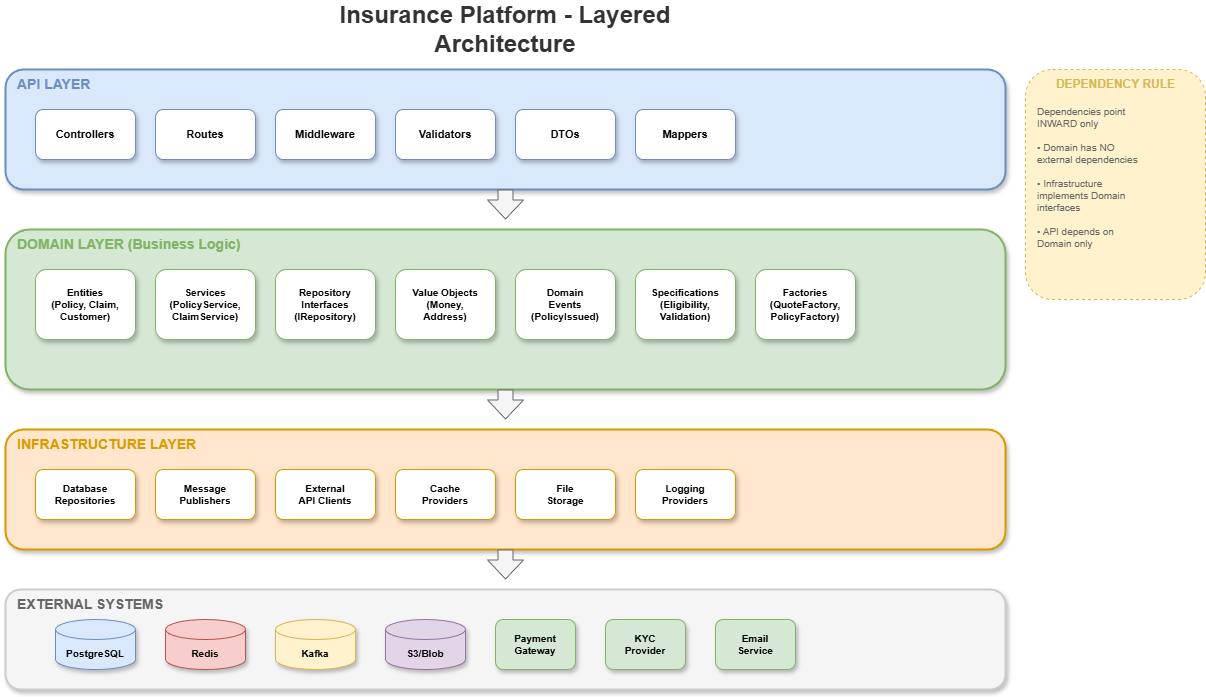

The diagram above was exported from draw.io. Its source (the exported page's mxGraphModel, read from the mxfile embedded in the PNG):
<mxGraphModel dx="1426" dy="635" grid="1" gridSize="10" guides="1" tooltips="1" connect="1" arrows="1" fold="1" page="1" pageScale="1" pageWidth="1400" pageHeight="900" math="0" shadow="1">
  <root>
    <mxCell id="0" />
    <mxCell id="1" parent="0" />
    <mxCell id="title" value="Insurance Platform - Layered Architecture" style="text;html=1;strokeColor=none;fillColor=none;align=center;verticalAlign=middle;whiteSpace=wrap;rounded=0;fontSize=24;fontStyle=1;fontColor=#333333;" parent="1" vertex="1">
      <mxGeometry x="400" y="20" width="400" height="40" as="geometry" />
    </mxCell>
    <mxCell id="api-layer" value="" style="rounded=1;whiteSpace=wrap;html=1;fillColor=#dae8fc;strokeColor=#6c8ebf;strokeWidth=2;shadow=1;" parent="1" vertex="1">
      <mxGeometry x="100" y="80" width="1000" height="120" as="geometry" />
    </mxCell>
    <mxCell id="api-label" value="API LAYER" style="text;html=1;strokeColor=none;fillColor=none;align=left;verticalAlign=middle;fontSize=14;fontStyle=1;fontColor=#6c8ebf;" parent="1" vertex="1">
      <mxGeometry x="110" y="85" width="150" height="20" as="geometry" />
    </mxCell>
    <mxCell id="controllers" value="Controllers" style="rounded=1;whiteSpace=wrap;html=1;fillColor=#FFFFFF;strokeColor=#6c8ebf;fontSize=11;fontStyle=1;shadow=1;" parent="1" vertex="1">
      <mxGeometry x="130" y="120" width="100" height="50" as="geometry" />
    </mxCell>
    <mxCell id="routes" value="Routes" style="rounded=1;whiteSpace=wrap;html=1;fillColor=#FFFFFF;strokeColor=#6c8ebf;fontSize=11;fontStyle=1;shadow=1;" parent="1" vertex="1">
      <mxGeometry x="250" y="120" width="100" height="50" as="geometry" />
    </mxCell>
    <mxCell id="middleware" value="Middleware" style="rounded=1;whiteSpace=wrap;html=1;fillColor=#FFFFFF;strokeColor=#6c8ebf;fontSize=11;fontStyle=1;shadow=1;" parent="1" vertex="1">
      <mxGeometry x="370" y="120" width="100" height="50" as="geometry" />
    </mxCell>
    <mxCell id="validators" value="Validators" style="rounded=1;whiteSpace=wrap;html=1;fillColor=#FFFFFF;strokeColor=#6c8ebf;fontSize=11;fontStyle=1;shadow=1;" parent="1" vertex="1">
      <mxGeometry x="490" y="120" width="100" height="50" as="geometry" />
    </mxCell>
    <mxCell id="dto" value="DTOs" style="rounded=1;whiteSpace=wrap;html=1;fillColor=#FFFFFF;strokeColor=#6c8ebf;fontSize=11;fontStyle=1;shadow=1;" parent="1" vertex="1">
      <mxGeometry x="610" y="120" width="100" height="50" as="geometry" />
    </mxCell>
    <mxCell id="mappers" value="Mappers" style="rounded=1;whiteSpace=wrap;html=1;fillColor=#FFFFFF;strokeColor=#6c8ebf;fontSize=11;fontStyle=1;shadow=1;" parent="1" vertex="1">
      <mxGeometry x="730" y="120" width="100" height="50" as="geometry" />
    </mxCell>
    <mxCell id="arrow1" value="" style="shape=flexArrow;endArrow=classic;html=1;strokeColor=#666666;fillColor=#f5f5f5;endWidth=20;endSize=6;width=15;" parent="1" edge="1">
      <mxGeometry relative="1" as="geometry">
        <mxPoint x="600" y="200" as="sourcePoint" />
        <mxPoint x="600" y="230" as="targetPoint" />
      </mxGeometry>
    </mxCell>
    <mxCell id="domain-layer" value="" style="rounded=1;whiteSpace=wrap;html=1;fillColor=#d5e8d4;strokeColor=#82b366;strokeWidth=2;shadow=1;" parent="1" vertex="1">
      <mxGeometry x="100" y="240" width="1000" height="160" as="geometry" />
    </mxCell>
    <mxCell id="domain-label" value="DOMAIN LAYER (Business Logic)" style="text;html=1;strokeColor=none;fillColor=none;align=left;verticalAlign=middle;fontSize=14;fontStyle=1;fontColor=#82b366;" parent="1" vertex="1">
      <mxGeometry x="110" y="245" width="250" height="20" as="geometry" />
    </mxCell>
    <mxCell id="entities" value="Entities&#10;(Policy, Claim,&#10;Customer)" style="rounded=1;whiteSpace=wrap;html=1;fillColor=#FFFFFF;strokeColor=#82b366;fontSize=10;fontStyle=1;shadow=1;" parent="1" vertex="1">
      <mxGeometry x="130" y="280" width="100" height="70" as="geometry" />
    </mxCell>
    <mxCell id="services" value="Services&#10;(PolicyService,&#10;ClaimService)" style="rounded=1;whiteSpace=wrap;html=1;fillColor=#FFFFFF;strokeColor=#82b366;fontSize=10;fontStyle=1;shadow=1;" parent="1" vertex="1">
      <mxGeometry x="250" y="280" width="100" height="70" as="geometry" />
    </mxCell>
    <mxCell id="repos" value="Repository&#10;Interfaces&#10;(IRepository)" style="rounded=1;whiteSpace=wrap;html=1;fillColor=#FFFFFF;strokeColor=#82b366;fontSize=10;fontStyle=1;shadow=1;" parent="1" vertex="1">
      <mxGeometry x="370" y="280" width="100" height="70" as="geometry" />
    </mxCell>
    <mxCell id="valueobjects" value="Value Objects&#10;(Money,&#10;Address)" style="rounded=1;whiteSpace=wrap;html=1;fillColor=#FFFFFF;strokeColor=#82b366;fontSize=10;fontStyle=1;shadow=1;" parent="1" vertex="1">
      <mxGeometry x="490" y="280" width="100" height="70" as="geometry" />
    </mxCell>
    <mxCell id="events" value="Domain&#10;Events&#10;(PolicyIssued)" style="rounded=1;whiteSpace=wrap;html=1;fillColor=#FFFFFF;strokeColor=#82b366;fontSize=10;fontStyle=1;shadow=1;" parent="1" vertex="1">
      <mxGeometry x="610" y="280" width="100" height="70" as="geometry" />
    </mxCell>
    <mxCell id="specs" value="Specifications&#10;(Eligibility,&#10;Validation)" style="rounded=1;whiteSpace=wrap;html=1;fillColor=#FFFFFF;strokeColor=#82b366;fontSize=10;fontStyle=1;shadow=1;" parent="1" vertex="1">
      <mxGeometry x="730" y="280" width="100" height="70" as="geometry" />
    </mxCell>
    <mxCell id="factories" value="Factories&#10;(QuoteFactory,&#10;PolicyFactory)" style="rounded=1;whiteSpace=wrap;html=1;fillColor=#FFFFFF;strokeColor=#82b366;fontSize=10;fontStyle=1;shadow=1;" parent="1" vertex="1">
      <mxGeometry x="850" y="280" width="100" height="70" as="geometry" />
    </mxCell>
    <mxCell id="arrow2" value="" style="shape=flexArrow;endArrow=classic;html=1;strokeColor=#666666;fillColor=#f5f5f5;endWidth=20;endSize=6;width=15;" parent="1" edge="1">
      <mxGeometry relative="1" as="geometry">
        <mxPoint x="600" y="400" as="sourcePoint" />
        <mxPoint x="600" y="430" as="targetPoint" />
      </mxGeometry>
    </mxCell>
    <mxCell id="infra-layer" value="" style="rounded=1;whiteSpace=wrap;html=1;fillColor=#ffe6cc;strokeColor=#d79b00;strokeWidth=2;shadow=1;" parent="1" vertex="1">
      <mxGeometry x="100" y="440" width="1000" height="120" as="geometry" />
    </mxCell>
    <mxCell id="infra-label" value="INFRASTRUCTURE LAYER" style="text;html=1;strokeColor=none;fillColor=none;align=left;verticalAlign=middle;fontSize=14;fontStyle=1;fontColor=#d79b00;" parent="1" vertex="1">
      <mxGeometry x="110" y="445" width="200" height="20" as="geometry" />
    </mxCell>
    <mxCell id="db-impl" value="Database&#10;Repositories" style="rounded=1;whiteSpace=wrap;html=1;fillColor=#FFFFFF;strokeColor=#d79b00;fontSize=10;fontStyle=1;shadow=1;" parent="1" vertex="1">
      <mxGeometry x="130" y="480" width="100" height="50" as="geometry" />
    </mxCell>
    <mxCell id="messaging" value="Message&#10;Publishers" style="rounded=1;whiteSpace=wrap;html=1;fillColor=#FFFFFF;strokeColor=#d79b00;fontSize=10;fontStyle=1;shadow=1;" parent="1" vertex="1">
      <mxGeometry x="250" y="480" width="100" height="50" as="geometry" />
    </mxCell>
    <mxCell id="external" value="External&#10;API Clients" style="rounded=1;whiteSpace=wrap;html=1;fillColor=#FFFFFF;strokeColor=#d79b00;fontSize=10;fontStyle=1;shadow=1;" parent="1" vertex="1">
      <mxGeometry x="370" y="480" width="100" height="50" as="geometry" />
    </mxCell>
    <mxCell id="cache" value="Cache&#10;Providers" style="rounded=1;whiteSpace=wrap;html=1;fillColor=#FFFFFF;strokeColor=#d79b00;fontSize=10;fontStyle=1;shadow=1;" parent="1" vertex="1">
      <mxGeometry x="490" y="480" width="100" height="50" as="geometry" />
    </mxCell>
    <mxCell id="storage" value="File&#10;Storage" style="rounded=1;whiteSpace=wrap;html=1;fillColor=#FFFFFF;strokeColor=#d79b00;fontSize=10;fontStyle=1;shadow=1;" parent="1" vertex="1">
      <mxGeometry x="610" y="480" width="100" height="50" as="geometry" />
    </mxCell>
    <mxCell id="logging" value="Logging&#10;Providers" style="rounded=1;whiteSpace=wrap;html=1;fillColor=#FFFFFF;strokeColor=#d79b00;fontSize=10;fontStyle=1;shadow=1;" parent="1" vertex="1">
      <mxGeometry x="730" y="480" width="100" height="50" as="geometry" />
    </mxCell>
    <mxCell id="arrow3" value="" style="shape=flexArrow;endArrow=classic;html=1;strokeColor=#666666;fillColor=#f5f5f5;endWidth=20;endSize=6;width=15;" parent="1" edge="1">
      <mxGeometry relative="1" as="geometry">
        <mxPoint x="600" y="560" as="sourcePoint" />
        <mxPoint x="600" y="590" as="targetPoint" />
      </mxGeometry>
    </mxCell>
    <mxCell id="ext-layer" value="" style="rounded=1;whiteSpace=wrap;html=1;fillColor=#f5f5f5;strokeColor=#CCCCCC;strokeWidth=2;shadow=1;" parent="1" vertex="1">
      <mxGeometry x="100" y="600" width="1000" height="100" as="geometry" />
    </mxCell>
    <mxCell id="ext-label" value="EXTERNAL SYSTEMS" style="text;html=1;strokeColor=none;fillColor=none;align=left;verticalAlign=middle;fontSize=14;fontStyle=1;fontColor=#666666;" parent="1" vertex="1">
      <mxGeometry x="110" y="605" width="200" height="20" as="geometry" />
    </mxCell>
    <mxCell id="postgres" value="PostgreSQL" style="shape=cylinder3;whiteSpace=wrap;html=1;boundedLbl=1;backgroundOutline=1;size=10;fillColor=#dae8fc;strokeColor=#6c8ebf;fontSize=10;fontStyle=1;shadow=1;" parent="1" vertex="1">
      <mxGeometry x="150" y="630" width="80" height="50" as="geometry" />
    </mxCell>
    <mxCell id="redis" value="Redis" style="shape=cylinder3;whiteSpace=wrap;html=1;boundedLbl=1;backgroundOutline=1;size=10;fillColor=#f8cecc;strokeColor=#b85450;fontSize=10;fontStyle=1;shadow=1;" parent="1" vertex="1">
      <mxGeometry x="260" y="630" width="80" height="50" as="geometry" />
    </mxCell>
    <mxCell id="kafka" value="Kafka" style="shape=cylinder3;whiteSpace=wrap;html=1;boundedLbl=1;backgroundOutline=1;size=10;fillColor=#fff2cc;strokeColor=#d6b656;fontSize=10;fontStyle=1;shadow=1;" parent="1" vertex="1">
      <mxGeometry x="370" y="630" width="80" height="50" as="geometry" />
    </mxCell>
    <mxCell id="s3" value="S3/Blob" style="shape=cylinder3;whiteSpace=wrap;html=1;boundedLbl=1;backgroundOutline=1;size=10;fillColor=#e1d5e7;strokeColor=#9673a6;fontSize=10;fontStyle=1;shadow=1;" parent="1" vertex="1">
      <mxGeometry x="480" y="630" width="80" height="50" as="geometry" />
    </mxCell>
    <mxCell id="payment" value="Payment&#10;Gateway" style="rounded=1;whiteSpace=wrap;html=1;fillColor=#d5e8d4;strokeColor=#82b366;fontSize=10;fontStyle=1;shadow=1;" parent="1" vertex="1">
      <mxGeometry x="590" y="630" width="80" height="50" as="geometry" />
    </mxCell>
    <mxCell id="kyc" value="KYC&#10;Provider" style="rounded=1;whiteSpace=wrap;html=1;fillColor=#d5e8d4;strokeColor=#82b366;fontSize=10;fontStyle=1;shadow=1;" parent="1" vertex="1">
      <mxGeometry x="700" y="630" width="80" height="50" as="geometry" />
    </mxCell>
    <mxCell id="email" value="Email&#10;Service" style="rounded=1;whiteSpace=wrap;html=1;fillColor=#d5e8d4;strokeColor=#82b366;fontSize=10;fontStyle=1;shadow=1;" parent="1" vertex="1">
      <mxGeometry x="810" y="630" width="80" height="50" as="geometry" />
    </mxCell>
    <mxCell id="rule-box" value="" style="rounded=1;whiteSpace=wrap;html=1;fillColor=#fff2cc;strokeColor=#d6b656;strokeWidth=1;dashed=1;" parent="1" vertex="1">
      <mxGeometry x="1120" y="80" width="180" height="230" as="geometry" />
    </mxCell>
    <mxCell id="rule-title" value="DEPENDENCY RULE" style="text;html=1;strokeColor=none;fillColor=none;align=center;verticalAlign=middle;fontSize=12;fontStyle=1;fontColor=#d6b656;" parent="1" vertex="1">
      <mxGeometry x="1130" y="85" width="160" height="20" as="geometry" />
    </mxCell>
    <mxCell id="rule-text" value="Dependencies point&#10;INWARD only&#10;&#10;• Domain has NO&#10;  external dependencies&#10;&#10;• Infrastructure&#10;  implements Domain&#10;  interfaces&#10;&#10;• API depends on&#10;  Domain only" style="text;html=1;strokeColor=none;fillColor=none;align=left;verticalAlign=top;fontSize=10;fontColor=#666666;" parent="1" vertex="1">
      <mxGeometry x="1130" y="110" width="160" height="190" as="geometry" />
    </mxCell>
  </root>
</mxGraphModel>